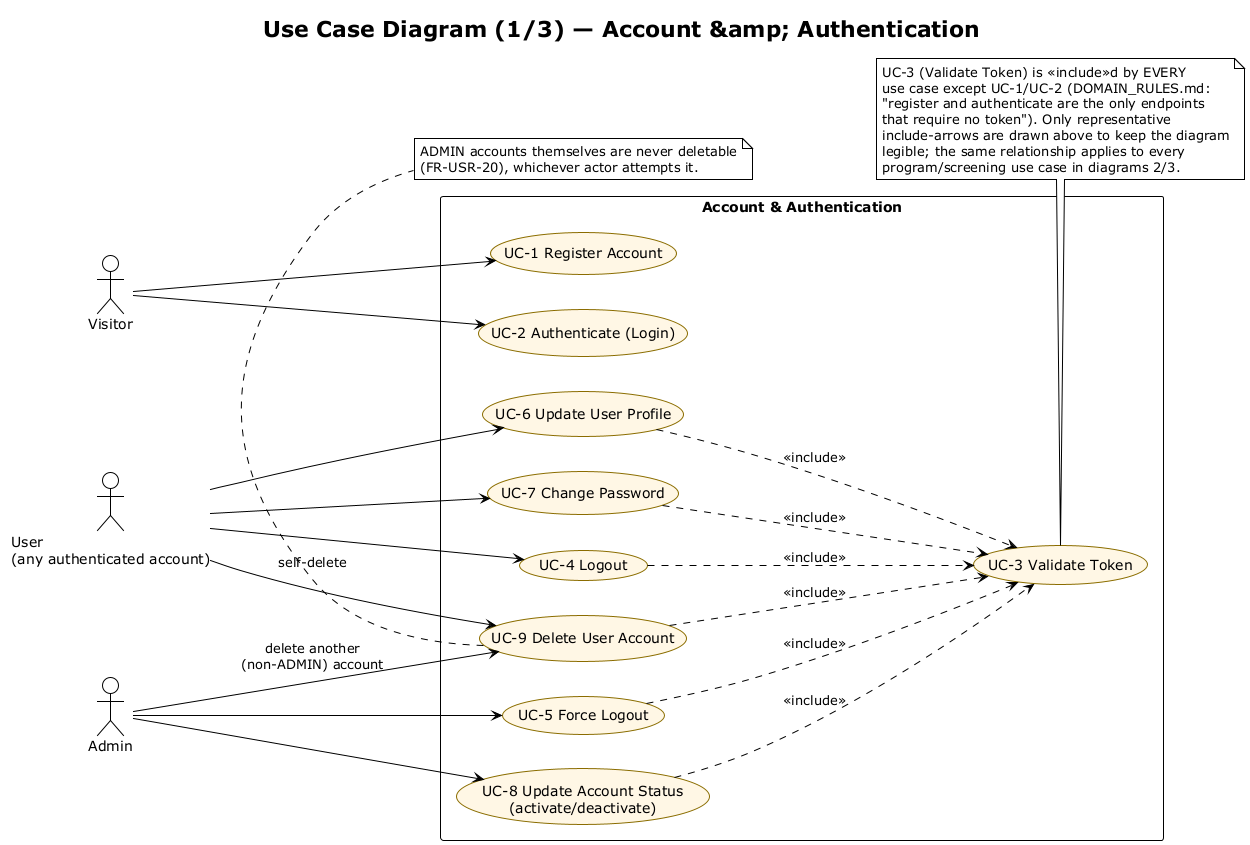

The diagram above was rendered by PlantUML. Its source (embedded in the PNG):
@startuml use-case-diagram-account
!theme plain
title Use Case Diagram (1/3) — Account &amp; Authentication

left to right direction
skinparam packageStyle rectangle
skinparam usecase {
  BackgroundColor #FFF6E5
  BorderColor #8A6D00
}

actor Visitor
actor "User\n(any authenticated account)" as AuthUser
actor Admin

rectangle "Account & Authentication" {
  usecase "UC-1 Register Account"            as UC1
  usecase "UC-2 Authenticate (Login)"         as UC2
  usecase "UC-3 Validate Token"               as UC3
  usecase "UC-4 Logout"                       as UC4
  usecase "UC-5 Force Logout"                 as UC5
  usecase "UC-6 Update User Profile"          as UC6
  usecase "UC-7 Change Password"              as UC7
  usecase "UC-8 Update Account Status\n(activate/deactivate)" as UC8
  usecase "UC-9 Delete User Account"          as UC9
}

Visitor --> UC1
Visitor --> UC2

AuthUser --> UC4
AuthUser --> UC6
AuthUser --> UC7
AuthUser --> UC9 : self-delete

Admin --> UC8
Admin --> UC5
Admin --> UC9 : delete another\n(non-ADMIN) account

UC4 ..> UC3 : <<include>>
UC5 ..> UC3 : <<include>>
UC6 ..> UC3 : <<include>>
UC7 ..> UC3 : <<include>>
UC8 ..> UC3 : <<include>>
UC9 ..> UC3 : <<include>>

note bottom of UC3
  UC-3 (Validate Token) is <<include>>d by EVERY
  use case except UC-1/UC-2 (DOMAIN_RULES.md:
  "register and authenticate are the only endpoints
  that require no token"). Only representative
  include-arrows are drawn above to keep the diagram
  legible; the same relationship applies to every
  program/screening use case in diagrams 2/3.
end note

note bottom of UC9
  ADMIN accounts themselves are never deletable
  (FR-USR-20), whichever actor attempts it.
end note

@enduml